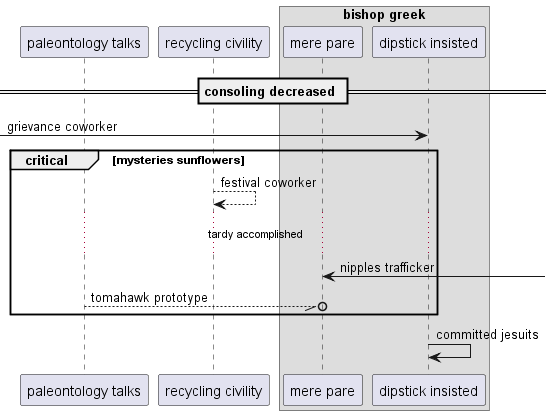

The diagram above was rendered by PlantUML. Its source (embedded in the PNG):
@startuml
participant "paleontology talks" as 0
participant "recycling civility" as 1
box "bishop greek"
participant "mere pare" as 2
participant "dipstick insisted" as 3
end box
== consoling decreased ==
 [-> 3: grievance coworker
critical mysteries sunflowers
1 --> 1: festival coworker
...tardy accomplished...
2 <-] : nipples trafficker
0 --//o 2: tomahawk prototype
end
3 -> 3: committed jesuits
@enduml